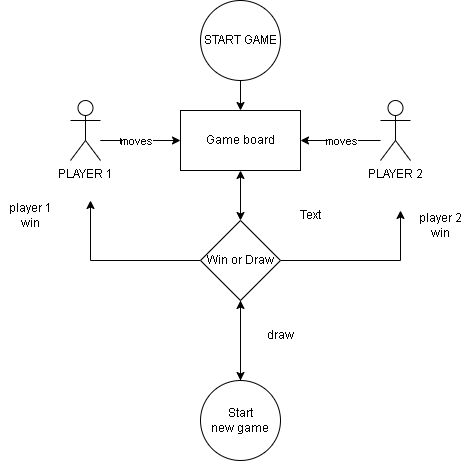

The diagram above was exported from draw.io. Its source (the exported page's mxGraphModel, read from the mxfile embedded in the PNG):
<mxGraphModel dx="868" dy="486" grid="1" gridSize="10" guides="1" tooltips="1" connect="1" arrows="1" fold="1" page="1" pageScale="1" pageWidth="827" pageHeight="1169" math="0" shadow="0">
  <root>
    <mxCell id="0" />
    <mxCell id="1" parent="0" />
    <mxCell id="5hVDqQAhQVZgiiorQQvV-22" style="edgeStyle=orthogonalEdgeStyle;rounded=0;orthogonalLoop=1;jettySize=auto;html=1;exitX=0.5;exitY=1;exitDx=0;exitDy=0;entryX=0.5;entryY=0;entryDx=0;entryDy=0;" parent="1" source="AxECQ9Qiu7jGknAggree-1" target="5hVDqQAhQVZgiiorQQvV-5" edge="1">
      <mxGeometry relative="1" as="geometry" />
    </mxCell>
    <mxCell id="AxECQ9Qiu7jGknAggree-1" value="START GAME" style="ellipse;whiteSpace=wrap;html=1;aspect=fixed;" parent="1" vertex="1">
      <mxGeometry x="300" y="20" width="80" height="80" as="geometry" />
    </mxCell>
    <mxCell id="5hVDqQAhQVZgiiorQQvV-1" value="PLAYER 1" style="shape=umlActor;verticalLabelPosition=bottom;verticalAlign=top;html=1;outlineConnect=0;" parent="1" vertex="1">
      <mxGeometry x="170" y="120" width="30" height="60" as="geometry" />
    </mxCell>
    <mxCell id="5hVDqQAhQVZgiiorQQvV-2" value="PLAYER 2" style="shape=umlActor;verticalLabelPosition=bottom;verticalAlign=top;html=1;outlineConnect=0;" parent="1" vertex="1">
      <mxGeometry x="480" y="120" width="30" height="60" as="geometry" />
    </mxCell>
    <mxCell id="5hVDqQAhQVZgiiorQQvV-5" value="Game board" style="rounded=0;whiteSpace=wrap;html=1;" parent="1" vertex="1">
      <mxGeometry x="280" y="130" width="120" height="60" as="geometry" />
    </mxCell>
    <mxCell id="5hVDqQAhQVZgiiorQQvV-7" value="moves" style="endArrow=classic;html=1;rounded=0;entryX=0;entryY=0.5;entryDx=0;entryDy=0;" parent="1" target="5hVDqQAhQVZgiiorQQvV-5" edge="1">
      <mxGeometry relative="1" as="geometry">
        <mxPoint x="210" y="160" as="sourcePoint" />
        <mxPoint x="460" y="250" as="targetPoint" />
        <Array as="points">
          <mxPoint x="200" y="160" />
        </Array>
      </mxGeometry>
    </mxCell>
    <mxCell id="5hVDqQAhQVZgiiorQQvV-8" value="moves" style="edgeLabel;resizable=0;html=1;align=center;verticalAlign=middle;" parent="5hVDqQAhQVZgiiorQQvV-7" connectable="0" vertex="1">
      <mxGeometry relative="1" as="geometry" />
    </mxCell>
    <mxCell id="5hVDqQAhQVZgiiorQQvV-9" value="" style="endArrow=classic;html=1;rounded=0;entryX=1;entryY=0.5;entryDx=0;entryDy=0;" parent="1" target="5hVDqQAhQVZgiiorQQvV-5" edge="1">
      <mxGeometry relative="1" as="geometry">
        <mxPoint x="480" y="160" as="sourcePoint" />
        <mxPoint x="290" y="250" as="targetPoint" />
        <Array as="points">
          <mxPoint x="440" y="160" />
        </Array>
      </mxGeometry>
    </mxCell>
    <mxCell id="5hVDqQAhQVZgiiorQQvV-10" value="moves" style="edgeLabel;resizable=0;html=1;align=center;verticalAlign=middle;" parent="5hVDqQAhQVZgiiorQQvV-9" connectable="0" vertex="1">
      <mxGeometry relative="1" as="geometry" />
    </mxCell>
    <mxCell id="5hVDqQAhQVZgiiorQQvV-14" style="edgeStyle=orthogonalEdgeStyle;rounded=0;orthogonalLoop=1;jettySize=auto;html=1;" parent="1" source="5hVDqQAhQVZgiiorQQvV-11" edge="1">
      <mxGeometry relative="1" as="geometry">
        <mxPoint x="190" y="220" as="targetPoint" />
      </mxGeometry>
    </mxCell>
    <mxCell id="5hVDqQAhQVZgiiorQQvV-15" style="edgeStyle=orthogonalEdgeStyle;rounded=0;orthogonalLoop=1;jettySize=auto;html=1;exitX=1;exitY=0.5;exitDx=0;exitDy=0;" parent="1" source="5hVDqQAhQVZgiiorQQvV-11" edge="1">
      <mxGeometry relative="1" as="geometry">
        <mxPoint x="500" y="230" as="targetPoint" />
      </mxGeometry>
    </mxCell>
    <mxCell id="5hVDqQAhQVZgiiorQQvV-17" style="edgeStyle=orthogonalEdgeStyle;rounded=0;orthogonalLoop=1;jettySize=auto;html=1;exitX=0.5;exitY=1;exitDx=0;exitDy=0;" parent="1" source="5hVDqQAhQVZgiiorQQvV-11" target="5hVDqQAhQVZgiiorQQvV-18" edge="1">
      <mxGeometry relative="1" as="geometry">
        <mxPoint x="340" y="380" as="targetPoint" />
      </mxGeometry>
    </mxCell>
    <mxCell id="5hVDqQAhQVZgiiorQQvV-11" value="Win or Draw" style="rhombus;whiteSpace=wrap;html=1;" parent="1" vertex="1">
      <mxGeometry x="300" y="240" width="80" height="80" as="geometry" />
    </mxCell>
    <mxCell id="5hVDqQAhQVZgiiorQQvV-19" style="edgeStyle=orthogonalEdgeStyle;rounded=0;orthogonalLoop=1;jettySize=auto;html=1;exitX=0.5;exitY=0;exitDx=0;exitDy=0;entryX=0.5;entryY=1;entryDx=0;entryDy=0;" parent="1" source="5hVDqQAhQVZgiiorQQvV-18" target="5hVDqQAhQVZgiiorQQvV-11" edge="1">
      <mxGeometry relative="1" as="geometry" />
    </mxCell>
    <mxCell id="5hVDqQAhQVZgiiorQQvV-18" value="Start&lt;br&gt;new game" style="ellipse;whiteSpace=wrap;html=1;aspect=fixed;" parent="1" vertex="1">
      <mxGeometry x="300" y="400" width="80" height="80" as="geometry" />
    </mxCell>
    <mxCell id="5hVDqQAhQVZgiiorQQvV-20" value="draw" style="text;html=1;strokeColor=none;fillColor=none;align=center;verticalAlign=middle;whiteSpace=wrap;rounded=0;" parent="1" vertex="1">
      <mxGeometry x="350" y="340" width="60" height="30" as="geometry" />
    </mxCell>
    <mxCell id="5hVDqQAhQVZgiiorQQvV-28" value="" style="endArrow=classic;startArrow=classic;html=1;rounded=0;exitX=0.5;exitY=0;exitDx=0;exitDy=0;" parent="1" source="5hVDqQAhQVZgiiorQQvV-11" edge="1">
      <mxGeometry width="50" height="50" relative="1" as="geometry">
        <mxPoint x="300" y="240" as="sourcePoint" />
        <mxPoint x="340" y="190" as="targetPoint" />
      </mxGeometry>
    </mxCell>
    <mxCell id="5hVDqQAhQVZgiiorQQvV-29" value="player 2 win" style="text;html=1;strokeColor=none;fillColor=none;align=center;verticalAlign=middle;whiteSpace=wrap;rounded=0;" parent="1" vertex="1">
      <mxGeometry x="510" y="230" width="60" height="30" as="geometry" />
    </mxCell>
    <mxCell id="5hVDqQAhQVZgiiorQQvV-30" value="Text" style="text;html=1;strokeColor=none;fillColor=none;align=center;verticalAlign=middle;whiteSpace=wrap;rounded=0;" parent="1" vertex="1">
      <mxGeometry x="380" y="220" width="60" height="30" as="geometry" />
    </mxCell>
    <mxCell id="5hVDqQAhQVZgiiorQQvV-31" value="player 1 win" style="text;html=1;strokeColor=none;fillColor=none;align=center;verticalAlign=middle;whiteSpace=wrap;rounded=0;" parent="1" vertex="1">
      <mxGeometry x="100" y="220" width="60" height="30" as="geometry" />
    </mxCell>
  </root>
</mxGraphModel>